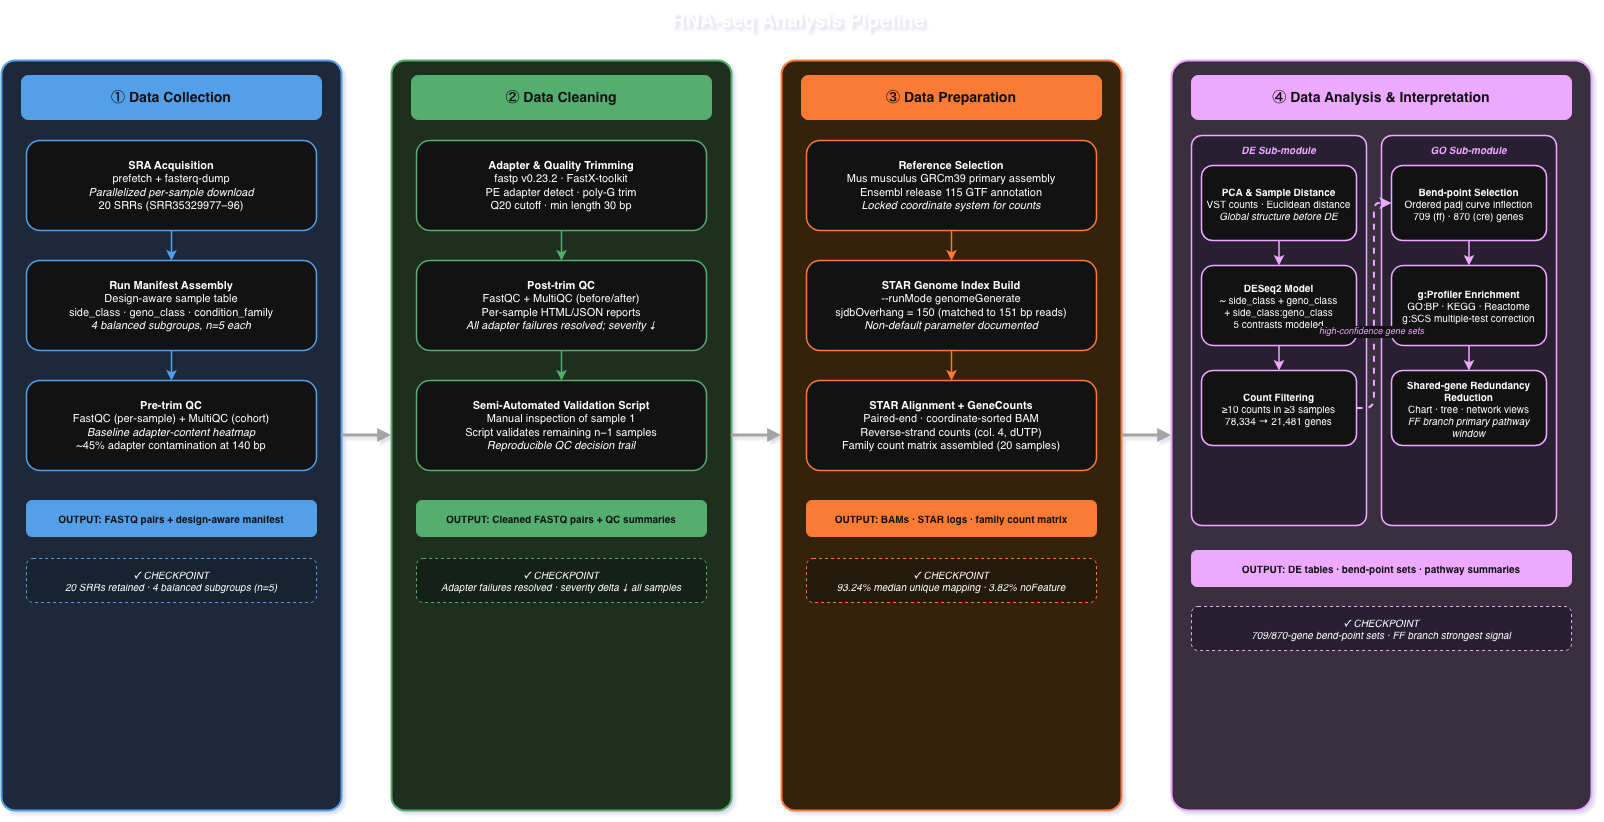

The diagram above was exported from draw.io. Its source (the exported page's mxGraphModel, read from the mxfile embedded in the PNG):
<mxGraphModel dx="1779" dy="990" grid="1" gridSize="10" guides="1" tooltips="1" connect="1" arrows="1" fold="1" page="1" pageScale="1" pageWidth="850" pageHeight="1100" background="none" math="0" shadow="1">
  <root>
    <mxCell id="0" />
    <mxCell id="1" parent="0" />
    <mxCell id="eZw0ZvO6o4U_PaO1QD-U-1" parent="1" style="text;html=1;strokeColor=none;fillColor=none;align=center;verticalAlign=middle;whiteSpace=wrap;rounded=0;fontSize=20;fontStyle=1;fontFamily=Helvetica;" value="RNA-seq Analysis Pipeline" vertex="1">
      <mxGeometry height="40" width="1000" x="337" y="40" as="geometry" />
    </mxCell>
    <mxCell id="eZw0ZvO6o4U_PaO1QD-U-2" parent="1" style="rounded=1;whiteSpace=wrap;html=1;fillColor=#dae8fc;strokeColor=#1A73C8;strokeWidth=2;arcSize=4;" value="" vertex="1">
      <mxGeometry height="750" width="340" x="40" y="100" as="geometry" />
    </mxCell>
    <mxCell id="eZw0ZvO6o4U_PaO1QD-U-3" parent="1" style="rounded=1;whiteSpace=wrap;html=1;fillColor=#1A73C8;strokeColor=#1A73C8;fontColor=#ffffff;fontSize=14;fontStyle=1;fontFamily=Helvetica;align=center;" value="① Data Collection" vertex="1">
      <mxGeometry height="44" width="300" x="60" y="115" as="geometry" />
    </mxCell>
    <mxCell id="eZw0ZvO6o4U_PaO1QD-U-4" parent="1" style="rounded=1;whiteSpace=wrap;html=1;fillColor=#ffffff;strokeColor=#1A73C8;strokeWidth=1.5;fontSize=11;fontFamily=Helvetica;align=center;spacingTop=6;spacingBottom=6;" value="&lt;b&gt;SRA Acquisition&lt;/b&gt;&lt;br&gt;prefetch + fasterq-dump&lt;br&gt;&lt;i&gt;Parallelized per-sample download&lt;/i&gt;&lt;br&gt;20 SRRs (SRR35329977&amp;ndash;96)" vertex="1">
      <mxGeometry height="90" width="290" x="65" y="180" as="geometry" />
    </mxCell>
    <mxCell id="eZw0ZvO6o4U_PaO1QD-U-5" edge="1" parent="1" source="eZw0ZvO6o4U_PaO1QD-U-4" style="edgeStyle=orthogonalEdgeStyle;rounded=0;strokeColor=#1A73C8;strokeWidth=1.5;" target="eZw0ZvO6o4U_PaO1QD-U-6" value="">
      <mxGeometry relative="1" as="geometry" />
    </mxCell>
    <mxCell id="eZw0ZvO6o4U_PaO1QD-U-6" parent="1" style="rounded=1;whiteSpace=wrap;html=1;fillColor=#ffffff;strokeColor=#1A73C8;strokeWidth=1.5;fontSize=11;fontFamily=Helvetica;align=center;spacingTop=6;spacingBottom=6;" value="&lt;b&gt;Run Manifest Assembly&lt;/b&gt;&lt;br&gt;Design-aware sample table&lt;br&gt;side_class &amp;middot; geno_class &amp;middot; condition_family&lt;br&gt;&lt;i&gt;4 balanced subgroups, n=5 each&lt;/i&gt;" vertex="1">
      <mxGeometry height="90" width="290" x="65" y="300" as="geometry" />
    </mxCell>
    <mxCell id="eZw0ZvO6o4U_PaO1QD-U-7" edge="1" parent="1" source="eZw0ZvO6o4U_PaO1QD-U-6" style="edgeStyle=orthogonalEdgeStyle;rounded=0;strokeColor=#1A73C8;strokeWidth=1.5;" target="eZw0ZvO6o4U_PaO1QD-U-8" value="">
      <mxGeometry relative="1" as="geometry" />
    </mxCell>
    <mxCell id="eZw0ZvO6o4U_PaO1QD-U-8" parent="1" style="rounded=1;whiteSpace=wrap;html=1;fillColor=#ffffff;strokeColor=#1A73C8;strokeWidth=1.5;fontSize=11;fontFamily=Helvetica;align=center;spacingTop=6;spacingBottom=6;" value="&lt;b&gt;Pre-trim QC&lt;/b&gt;&lt;br&gt;FastQC (per-sample) + MultiQC (cohort)&lt;br&gt;&lt;i&gt;Baseline adapter-content heatmap&lt;/i&gt;&lt;br&gt;~45% adapter contamination at 140 bp" vertex="1">
      <mxGeometry height="90" width="290" x="65" y="420" as="geometry" />
    </mxCell>
    <mxCell id="eZw0ZvO6o4U_PaO1QD-U-9" parent="1" style="rounded=1;whiteSpace=wrap;html=1;fillColor=#1A73C8;strokeColor=#1A73C8;fontColor=#ffffff;fontSize=10;fontStyle=1;fontFamily=Helvetica;align=center;" value="OUTPUT: FASTQ pairs + design-aware manifest" vertex="1">
      <mxGeometry height="36" width="290" x="65" y="540" as="geometry" />
    </mxCell>
    <mxCell id="eZw0ZvO6o4U_PaO1QD-U-10" parent="1" style="rounded=1;whiteSpace=wrap;html=1;fillColor=#e1f0ff;strokeColor=#1A73C8;strokeWidth=1;fontSize=10;fontStyle=2;fontFamily=Helvetica;align=center;dashed=1;" value="✓ CHECKPOINT&lt;br&gt;20 SRRs retained &amp;middot; 4 balanced subgroups (n=5)" vertex="1">
      <mxGeometry height="44" width="290" x="65" y="598" as="geometry" />
    </mxCell>
    <mxCell id="eZw0ZvO6o4U_PaO1QD-U-11" parent="1" style="rounded=1;whiteSpace=wrap;html=1;fillColor=#d5e8d4;strokeColor=#188038;strokeWidth=2;arcSize=4;" value="" vertex="1">
      <mxGeometry height="750" width="340" x="430" y="100" as="geometry" />
    </mxCell>
    <mxCell id="eZw0ZvO6o4U_PaO1QD-U-12" parent="1" style="rounded=1;whiteSpace=wrap;html=1;fillColor=#188038;strokeColor=#188038;fontColor=#ffffff;fontSize=14;fontStyle=1;fontFamily=Helvetica;align=center;" value="② Data Cleaning" vertex="1">
      <mxGeometry height="44" width="300" x="450" y="115" as="geometry" />
    </mxCell>
    <mxCell id="eZw0ZvO6o4U_PaO1QD-U-13" parent="1" style="rounded=1;whiteSpace=wrap;html=1;fillColor=#ffffff;strokeColor=#188038;strokeWidth=1.5;fontSize=11;fontFamily=Helvetica;align=center;spacingTop=6;spacingBottom=6;" value="&lt;b&gt;Adapter &amp;amp; Quality Trimming&lt;/b&gt;&lt;br&gt;fastp v0.23.2 &amp;middot; FastX-toolkit&lt;br&gt;PE adapter detect &amp;middot; poly-G trim&lt;br&gt;Q20 cutoff &amp;middot; min length 30 bp" vertex="1">
      <mxGeometry height="90" width="290" x="455" y="180" as="geometry" />
    </mxCell>
    <mxCell id="eZw0ZvO6o4U_PaO1QD-U-14" edge="1" parent="1" source="eZw0ZvO6o4U_PaO1QD-U-13" style="edgeStyle=orthogonalEdgeStyle;rounded=0;strokeColor=#188038;strokeWidth=1.5;" target="eZw0ZvO6o4U_PaO1QD-U-15" value="">
      <mxGeometry relative="1" as="geometry" />
    </mxCell>
    <mxCell id="eZw0ZvO6o4U_PaO1QD-U-15" parent="1" style="rounded=1;whiteSpace=wrap;html=1;fillColor=#ffffff;strokeColor=#188038;strokeWidth=1.5;fontSize=11;fontFamily=Helvetica;align=center;spacingTop=6;spacingBottom=6;" value="&lt;b&gt;Post-trim QC&lt;/b&gt;&lt;br&gt;FastQC + MultiQC (before/after)&lt;br&gt;Per-sample HTML/JSON reports&lt;br&gt;&lt;i&gt;All adapter failures resolved; severity &amp;darr;&lt;/i&gt;" vertex="1">
      <mxGeometry height="90" width="290" x="455" y="300" as="geometry" />
    </mxCell>
    <mxCell id="eZw0ZvO6o4U_PaO1QD-U-16" edge="1" parent="1" source="eZw0ZvO6o4U_PaO1QD-U-15" style="edgeStyle=orthogonalEdgeStyle;rounded=0;strokeColor=#188038;strokeWidth=1.5;" target="eZw0ZvO6o4U_PaO1QD-U-17" value="">
      <mxGeometry relative="1" as="geometry" />
    </mxCell>
    <mxCell id="eZw0ZvO6o4U_PaO1QD-U-17" parent="1" style="rounded=1;whiteSpace=wrap;html=1;fillColor=#ffffff;strokeColor=#188038;strokeWidth=1.5;fontSize=11;fontFamily=Helvetica;align=center;spacingTop=6;spacingBottom=6;" value="&lt;b&gt;Semi-Automated Validation Script&lt;/b&gt;&lt;br&gt;Manual inspection of sample 1&lt;br&gt;Script validates remaining n&amp;minus;1 samples&lt;br&gt;&lt;i&gt;Reproducible QC decision trail&lt;/i&gt;" vertex="1">
      <mxGeometry height="90" width="290" x="455" y="420" as="geometry" />
    </mxCell>
    <mxCell id="eZw0ZvO6o4U_PaO1QD-U-18" parent="1" style="rounded=1;whiteSpace=wrap;html=1;fillColor=#188038;strokeColor=#188038;fontColor=#ffffff;fontSize=10;fontStyle=1;fontFamily=Helvetica;align=center;" value="OUTPUT: Cleaned FASTQ pairs + QC summaries" vertex="1">
      <mxGeometry height="36" width="290" x="455" y="540" as="geometry" />
    </mxCell>
    <mxCell id="eZw0ZvO6o4U_PaO1QD-U-19" parent="1" style="rounded=1;whiteSpace=wrap;html=1;fillColor=#e6f4ea;strokeColor=#188038;strokeWidth=1;fontSize=10;fontStyle=2;fontFamily=Helvetica;align=center;dashed=1;" value="✓ CHECKPOINT&lt;br&gt;Adapter failures resolved &amp;middot; severity delta &amp;darr; all samples" vertex="1">
      <mxGeometry height="44" width="290" x="455" y="598" as="geometry" />
    </mxCell>
    <mxCell id="eZw0ZvO6o4U_PaO1QD-U-20" parent="1" style="rounded=1;whiteSpace=wrap;html=1;fillColor=#ffe6cc;strokeColor=#E65100;strokeWidth=2;arcSize=4;" value="" vertex="1">
      <mxGeometry height="750" width="340" x="820" y="100" as="geometry" />
    </mxCell>
    <mxCell id="eZw0ZvO6o4U_PaO1QD-U-21" parent="1" style="rounded=1;whiteSpace=wrap;html=1;fillColor=#E65100;strokeColor=#E65100;fontColor=#ffffff;fontSize=14;fontStyle=1;fontFamily=Helvetica;align=center;" value="③ Data Preparation" vertex="1">
      <mxGeometry height="44" width="300" x="840" y="115" as="geometry" />
    </mxCell>
    <mxCell id="eZw0ZvO6o4U_PaO1QD-U-22" parent="1" style="rounded=1;whiteSpace=wrap;html=1;fillColor=#ffffff;strokeColor=#E65100;strokeWidth=1.5;fontSize=11;fontFamily=Helvetica;align=center;spacingTop=6;spacingBottom=6;" value="&lt;b&gt;Reference Selection&lt;/b&gt;&lt;br&gt;Mus musculus GRCm39 primary assembly&lt;br&gt;Ensembl release 115 GTF annotation&lt;br&gt;&lt;i&gt;Locked coordinate system for counts&lt;/i&gt;" vertex="1">
      <mxGeometry height="90" width="290" x="845" y="180" as="geometry" />
    </mxCell>
    <mxCell id="eZw0ZvO6o4U_PaO1QD-U-23" edge="1" parent="1" source="eZw0ZvO6o4U_PaO1QD-U-22" style="edgeStyle=orthogonalEdgeStyle;rounded=0;strokeColor=#E65100;strokeWidth=1.5;" target="eZw0ZvO6o4U_PaO1QD-U-24" value="">
      <mxGeometry relative="1" as="geometry" />
    </mxCell>
    <mxCell id="eZw0ZvO6o4U_PaO1QD-U-24" parent="1" style="rounded=1;whiteSpace=wrap;html=1;fillColor=#ffffff;strokeColor=#E65100;strokeWidth=1.5;fontSize=11;fontFamily=Helvetica;align=center;spacingTop=6;spacingBottom=6;" value="&lt;b&gt;STAR Genome Index Build&lt;/b&gt;&lt;br&gt;--runMode genomeGenerate&lt;br&gt;sjdbOverhang = 150 (matched to 151 bp reads)&lt;br&gt;&lt;i&gt;Non-default parameter documented&lt;/i&gt;" vertex="1">
      <mxGeometry height="90" width="290" x="845" y="300" as="geometry" />
    </mxCell>
    <mxCell id="eZw0ZvO6o4U_PaO1QD-U-25" edge="1" parent="1" source="eZw0ZvO6o4U_PaO1QD-U-24" style="edgeStyle=orthogonalEdgeStyle;rounded=0;strokeColor=#E65100;strokeWidth=1.5;" target="eZw0ZvO6o4U_PaO1QD-U-26" value="">
      <mxGeometry relative="1" as="geometry" />
    </mxCell>
    <mxCell id="eZw0ZvO6o4U_PaO1QD-U-26" parent="1" style="rounded=1;whiteSpace=wrap;html=1;fillColor=#ffffff;strokeColor=#E65100;strokeWidth=1.5;fontSize=11;fontFamily=Helvetica;align=center;spacingTop=6;spacingBottom=6;" value="&lt;b&gt;STAR Alignment + GeneCounts&lt;/b&gt;&lt;br&gt;Paired-end &amp;middot; coordinate-sorted BAM&lt;br&gt;Reverse-strand counts (col. 4, dUTP)&lt;br&gt;Family count matrix assembled (20 samples)" vertex="1">
      <mxGeometry height="90" width="290" x="845" y="420" as="geometry" />
    </mxCell>
    <mxCell id="eZw0ZvO6o4U_PaO1QD-U-27" parent="1" style="rounded=1;whiteSpace=wrap;html=1;fillColor=#E65100;strokeColor=#E65100;fontColor=#ffffff;fontSize=10;fontStyle=1;fontFamily=Helvetica;align=center;" value="OUTPUT: BAMs &amp;middot; STAR logs &amp;middot; family count matrix" vertex="1">
      <mxGeometry height="36" width="290" x="845" y="540" as="geometry" />
    </mxCell>
    <mxCell id="eZw0ZvO6o4U_PaO1QD-U-28" parent="1" style="rounded=1;whiteSpace=wrap;html=1;fillColor=#fff3e0;strokeColor=#E65100;strokeWidth=1;fontSize=10;fontStyle=2;fontFamily=Helvetica;align=center;dashed=1;" value="✓ CHECKPOINT&lt;br&gt;93.24% median unique mapping &amp;middot; 3.82% noFeature" vertex="1">
      <mxGeometry height="44" width="290" x="845" y="598" as="geometry" />
    </mxCell>
    <mxCell id="eZw0ZvO6o4U_PaO1QD-U-29" parent="1" style="rounded=1;whiteSpace=wrap;html=1;fillColor=#e1d5e7;strokeColor=#6A1B9A;strokeWidth=2;arcSize=4;" value="" vertex="1">
      <mxGeometry height="750" width="420" x="1210" y="100" as="geometry" />
    </mxCell>
    <mxCell id="eZw0ZvO6o4U_PaO1QD-U-30" parent="1" style="rounded=1;whiteSpace=wrap;html=1;fillColor=#6A1B9A;strokeColor=#6A1B9A;fontColor=#ffffff;fontSize=14;fontStyle=1;fontFamily=Helvetica;align=center;" value="④ Data Analysis &amp;amp; Interpretation" vertex="1">
      <mxGeometry height="44" width="380" x="1230" y="115" as="geometry" />
    </mxCell>
    <mxCell id="eZw0ZvO6o4U_PaO1QD-U-31" parent="1" style="rounded=1;whiteSpace=wrap;html=1;fillColor=#f3e8ff;strokeColor=#6A1B9A;strokeWidth=1.5;arcSize=6;" value="" vertex="1">
      <mxGeometry height="390" width="175" x="1230" y="175" as="geometry" />
    </mxCell>
    <mxCell id="eZw0ZvO6o4U_PaO1QD-U-32" parent="1" style="text;html=1;strokeColor=none;fillColor=none;align=center;verticalAlign=middle;whiteSpace=wrap;fontSize=10;fontStyle=3;fontColor=#6A1B9A;" value="DE Sub-module" vertex="1">
      <mxGeometry height="22" width="175" x="1230" y="178" as="geometry" />
    </mxCell>
    <mxCell id="eZw0ZvO6o4U_PaO1QD-U-33" parent="1" style="rounded=1;whiteSpace=wrap;html=1;fillColor=#ffffff;strokeColor=#6A1B9A;strokeWidth=1.5;fontSize=10;fontFamily=Helvetica;align=center;" value="&lt;b&gt;PCA &amp;amp; Sample Distance&lt;/b&gt;&lt;br&gt;VST counts &amp;middot; Euclidean distance&lt;br&gt;&lt;i&gt;Global structure before DE&lt;/i&gt;" vertex="1">
      <mxGeometry height="75" width="155" x="1240" y="205" as="geometry" />
    </mxCell>
    <mxCell id="eZw0ZvO6o4U_PaO1QD-U-34" edge="1" parent="1" source="eZw0ZvO6o4U_PaO1QD-U-33" style="edgeStyle=orthogonalEdgeStyle;strokeColor=#6A1B9A;strokeWidth=1.5;" target="eZw0ZvO6o4U_PaO1QD-U-35" value="">
      <mxGeometry relative="1" as="geometry" />
    </mxCell>
    <mxCell id="eZw0ZvO6o4U_PaO1QD-U-35" parent="1" style="rounded=1;whiteSpace=wrap;html=1;fillColor=#ffffff;strokeColor=#6A1B9A;strokeWidth=1.5;fontSize=10;fontFamily=Helvetica;align=center;" value="&lt;b&gt;DESeq2 Model&lt;/b&gt;&lt;br&gt;~ side_class + geno_class&lt;br&gt;+ side_class:geno_class&lt;br&gt;5 contrasts modeled" vertex="1">
      <mxGeometry height="80" width="155" x="1240" y="305" as="geometry" />
    </mxCell>
    <mxCell id="eZw0ZvO6o4U_PaO1QD-U-36" edge="1" parent="1" source="eZw0ZvO6o4U_PaO1QD-U-35" style="edgeStyle=orthogonalEdgeStyle;strokeColor=#6A1B9A;strokeWidth=1.5;" target="eZw0ZvO6o4U_PaO1QD-U-37" value="">
      <mxGeometry relative="1" as="geometry" />
    </mxCell>
    <mxCell id="eZw0ZvO6o4U_PaO1QD-U-37" parent="1" style="rounded=1;whiteSpace=wrap;html=1;fillColor=#ffffff;strokeColor=#6A1B9A;strokeWidth=1.5;fontSize=10;fontFamily=Helvetica;align=center;" value="&lt;b&gt;Count Filtering&lt;/b&gt;&lt;br&gt;&amp;ge;10 counts in &amp;ge;3 samples&lt;br&gt;78,334 &amp;rarr; 21,481 genes" vertex="1">
      <mxGeometry height="75" width="155" x="1240" y="410" as="geometry" />
    </mxCell>
    <mxCell id="eZw0ZvO6o4U_PaO1QD-U-38" parent="1" style="rounded=1;whiteSpace=wrap;html=1;fillColor=#f3e8ff;strokeColor=#6A1B9A;strokeWidth=1.5;arcSize=6;" value="" vertex="1">
      <mxGeometry height="390" width="175" x="1420" y="175" as="geometry" />
    </mxCell>
    <mxCell id="eZw0ZvO6o4U_PaO1QD-U-39" parent="1" style="text;html=1;strokeColor=none;fillColor=none;align=center;verticalAlign=middle;whiteSpace=wrap;fontSize=10;fontStyle=3;fontColor=#6A1B9A;" value="GO Sub-module" vertex="1">
      <mxGeometry height="22" width="175" x="1420" y="178" as="geometry" />
    </mxCell>
    <mxCell id="eZw0ZvO6o4U_PaO1QD-U-40" parent="1" style="rounded=1;whiteSpace=wrap;html=1;fillColor=#ffffff;strokeColor=#6A1B9A;strokeWidth=1.5;fontSize=10;fontFamily=Helvetica;align=center;" value="&lt;b&gt;Bend-point Selection&lt;/b&gt;&lt;br&gt;Ordered padj curve inflection&lt;br&gt;709 (ff) &amp;middot; 870 (cre) genes" vertex="1">
      <mxGeometry height="75" width="155" x="1430" y="205" as="geometry" />
    </mxCell>
    <mxCell id="eZw0ZvO6o4U_PaO1QD-U-41" edge="1" parent="1" source="eZw0ZvO6o4U_PaO1QD-U-40" style="edgeStyle=orthogonalEdgeStyle;strokeColor=#6A1B9A;strokeWidth=1.5;" target="eZw0ZvO6o4U_PaO1QD-U-42" value="">
      <mxGeometry relative="1" as="geometry" />
    </mxCell>
    <mxCell id="eZw0ZvO6o4U_PaO1QD-U-42" parent="1" style="rounded=1;whiteSpace=wrap;html=1;fillColor=#ffffff;strokeColor=#6A1B9A;strokeWidth=1.5;fontSize=10;fontFamily=Helvetica;align=center;" value="&lt;b&gt;g:Profiler Enrichment&lt;/b&gt;&lt;br&gt;GO:BP &amp;middot; KEGG &amp;middot; Reactome&lt;br&gt;g:SCS multiple-test correction" vertex="1">
      <mxGeometry height="80" width="155" x="1430" y="305" as="geometry" />
    </mxCell>
    <mxCell id="eZw0ZvO6o4U_PaO1QD-U-43" edge="1" parent="1" source="eZw0ZvO6o4U_PaO1QD-U-42" style="edgeStyle=orthogonalEdgeStyle;strokeColor=#6A1B9A;strokeWidth=1.5;" target="eZw0ZvO6o4U_PaO1QD-U-44" value="">
      <mxGeometry relative="1" as="geometry" />
    </mxCell>
    <mxCell id="eZw0ZvO6o4U_PaO1QD-U-44" parent="1" style="rounded=1;whiteSpace=wrap;html=1;fillColor=#ffffff;strokeColor=#6A1B9A;strokeWidth=1.5;fontSize=10;fontFamily=Helvetica;align=center;" value="&lt;b&gt;Shared-gene Redundancy Reduction&lt;/b&gt;&lt;br&gt;Chart &amp;middot; tree &amp;middot; network views&lt;br&gt;&lt;i&gt;FF branch primary pathway window&lt;/i&gt;" vertex="1">
      <mxGeometry height="75" width="155" x="1430" y="410" as="geometry" />
    </mxCell>
    <mxCell id="eZw0ZvO6o4U_PaO1QD-U-45" edge="1" parent="1" source="eZw0ZvO6o4U_PaO1QD-U-37" style="edgeStyle=orthogonalEdgeStyle;rounded=1;exitX=1;exitY=0.5;exitDx=0;exitDy=0;entryX=0;entryY=0.5;entryDx=0;entryDy=0;strokeColor=#6A1B9A;strokeWidth=2;dashed=1;fontSize=9;fontStyle=2;fontColor=#6A1B9A;" target="eZw0ZvO6o4U_PaO1QD-U-40" value="high-confidence gene sets">
      <mxGeometry relative="1" x="-0.2084" y="2" as="geometry">
        <mxPoint as="offset" />
      </mxGeometry>
    </mxCell>
    <mxCell id="eZw0ZvO6o4U_PaO1QD-U-46" parent="1" style="rounded=1;whiteSpace=wrap;html=1;fillColor=#6A1B9A;strokeColor=#6A1B9A;fontColor=#ffffff;fontSize=10;fontStyle=1;fontFamily=Helvetica;align=center;" value="OUTPUT: DE tables &amp;middot; bend-point sets &amp;middot; pathway summaries" vertex="1">
      <mxGeometry height="36" width="380" x="1230" y="590" as="geometry" />
    </mxCell>
    <mxCell id="eZw0ZvO6o4U_PaO1QD-U-47" parent="1" style="rounded=1;whiteSpace=wrap;html=1;fillColor=#f3e8ff;strokeColor=#6A1B9A;strokeWidth=1;fontSize=10;fontStyle=2;fontFamily=Helvetica;align=center;dashed=1;" value="✓ CHECKPOINT&lt;br&gt;709/870-gene bend-point sets &amp;middot; FF branch strongest signal" vertex="1">
      <mxGeometry height="44" width="380" x="1230" y="646" as="geometry" />
    </mxCell>
    <mxCell id="eZw0ZvO6o4U_PaO1QD-U-48" edge="1" parent="1" source="eZw0ZvO6o4U_PaO1QD-U-2" style="edgeStyle=orthogonalEdgeStyle;rounded=0;exitX=1;exitY=0.5;exitDx=0;exitDy=0;entryX=0;entryY=0.5;entryDx=0;entryDy=0;strokeColor=#555555;strokeWidth=3;endArrow=block;endFill=1;" target="eZw0ZvO6o4U_PaO1QD-U-11" value="">
      <mxGeometry relative="1" as="geometry" />
    </mxCell>
    <mxCell id="eZw0ZvO6o4U_PaO1QD-U-49" edge="1" parent="1" source="eZw0ZvO6o4U_PaO1QD-U-11" style="edgeStyle=orthogonalEdgeStyle;rounded=0;strokeColor=#555555;strokeWidth=3;endArrow=block;endFill=1;" target="eZw0ZvO6o4U_PaO1QD-U-20" value="">
      <mxGeometry relative="1" as="geometry" />
    </mxCell>
    <mxCell id="eZw0ZvO6o4U_PaO1QD-U-50" edge="1" parent="1" source="eZw0ZvO6o4U_PaO1QD-U-20" style="edgeStyle=orthogonalEdgeStyle;rounded=0;strokeColor=#555555;strokeWidth=3;endArrow=block;endFill=1;" target="eZw0ZvO6o4U_PaO1QD-U-29" value="">
      <mxGeometry relative="1" as="geometry" />
    </mxCell>
  </root>
</mxGraphModel>